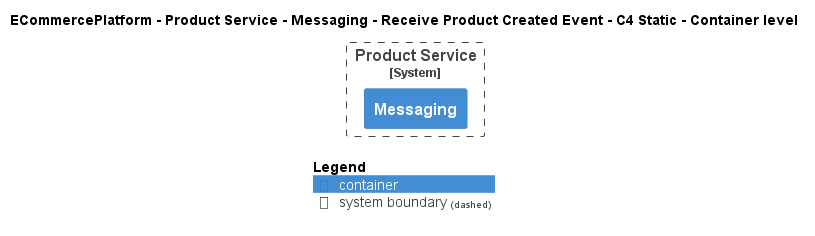

The diagram above was rendered by PlantUML. Its source (embedded in the PNG):
@startuml
!pragma layout smetana
!include ..\..\..\..\..\..\..\.c4s\C4_Container.puml

AddElementTag("c4interflow:lifecycle:new", $bgColor=green, $fontColor=#ffffff, $borderColor=green, $shadowing="False")
AddElementTag("c4interflow:lifecycle:changed", $bgColor=orange, $fontColor=#ffffff, $borderColor=orange, $shadowing="False")
AddElementTag("c4interflow:lifecycle:removed", $bgColor=red, $fontColor=#ffffff, $borderColor=red, $shadowing="False")

AddRelTag("c4interflow:lifecycle:new", $textColor=green, $lineColor=green)
AddRelTag("c4interflow:lifecycle:changed", $textColor=orange, $lineColor=orange)
AddRelTag("c4interflow:lifecycle:removed", $textColor=red, $lineColor=red)

SHOW_PERSON_PORTRAIT()
LAYOUT_TOP_DOWN()

skinparam linetype polyline

title ECommercePlatform - Product Service - Messaging - Receive Product Created Event - C4 Static - Container level


System_Boundary(ECommercePlatform.SoftwareSystems.ProductService, "Product Service") {
    Container(ECommercePlatform.SoftwareSystems.ProductService.Containers.Messaging, "Messaging", "", "")
}



SHOW_LEGEND()
@enduml